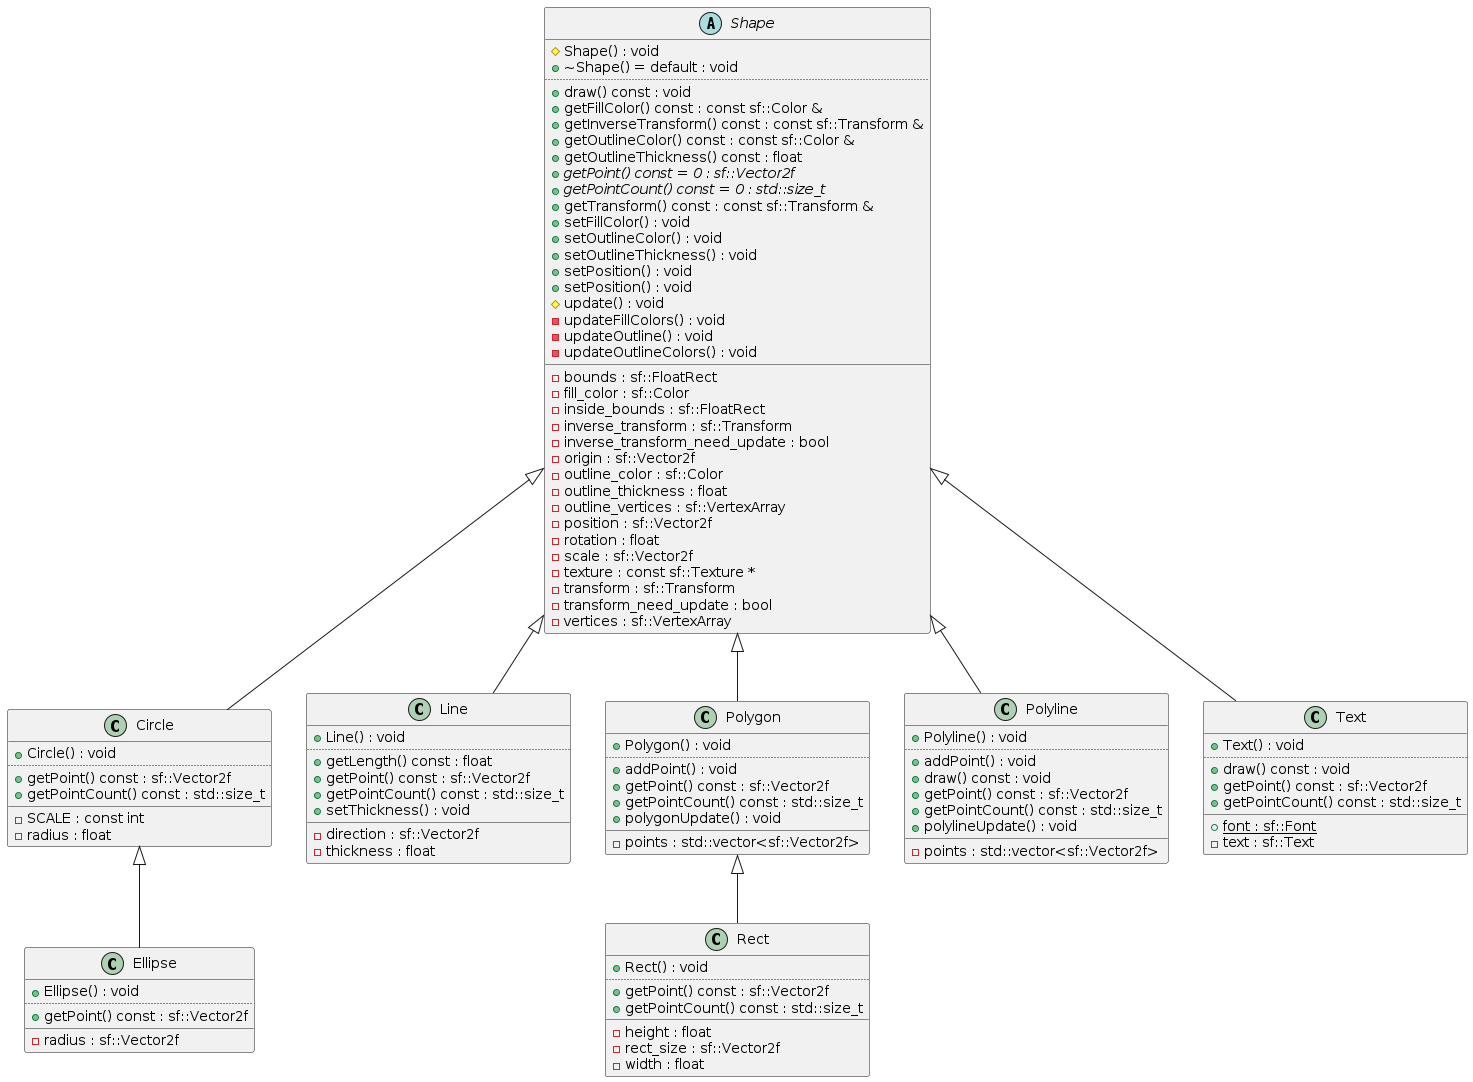

The diagram above was rendered by PlantUML. Its source (embedded in the PNG):
@startuml
abstract "Shape" as C_0001672291103657734280
abstract C_0001672291103657734280 {
#Shape() : void
+~Shape() = default : void
..
+draw() const : void
+getFillColor() const : const sf::Color &
+getInverseTransform() const : const sf::Transform &
+getOutlineColor() const : const sf::Color &
+getOutlineThickness() const : float
{abstract} +getPoint() const = 0 : sf::Vector2f
{abstract} +getPointCount() const = 0 : std::size_t
+getTransform() const : const sf::Transform &
+setFillColor() : void
+setOutlineColor() : void
+setOutlineThickness() : void
+setPosition() : void
+setPosition() : void
#update() : void
-updateFillColors() : void
-updateOutline() : void
-updateOutlineColors() : void
__
-bounds : sf::FloatRect
-fill_color : sf::Color
-inside_bounds : sf::FloatRect
-inverse_transform : sf::Transform
-inverse_transform_need_update : bool
-origin : sf::Vector2f
-outline_color : sf::Color
-outline_thickness : float
-outline_vertices : sf::VertexArray
-position : sf::Vector2f
-rotation : float
-scale : sf::Vector2f
-texture : const sf::Texture *
-transform : sf::Transform
-transform_need_update : bool
-vertices : sf::VertexArray
}
class "Circle" as C_0001034450863184659349
class C_0001034450863184659349 {
+Circle() : void
..
+getPoint() const : sf::Vector2f
+getPointCount() const : std::size_t
__
-SCALE : const int
-radius : float
}
class "Ellipse" as C_0000008382941311063885
class C_0000008382941311063885 {
+Ellipse() : void
..
+getPoint() const : sf::Vector2f
__
-radius : sf::Vector2f
}
class "Line" as C_0000446862122271229469
class C_0000446862122271229469 {
+Line() : void
..
+getLength() const : float
+getPoint() const : sf::Vector2f
+getPointCount() const : std::size_t
+setThickness() : void
__
-direction : sf::Vector2f
-thickness : float
}
class "Polygon" as C_0000359217836834441732
class C_0000359217836834441732 {
+Polygon() : void
..
+addPoint() : void
+getPoint() const : sf::Vector2f
+getPointCount() const : std::size_t
+polygonUpdate() : void
__
-points : std::vector<sf::Vector2f>
}
class "Polyline" as C_0001361390076764550325
class C_0001361390076764550325 {
+Polyline() : void
..
+addPoint() : void
+draw() const : void
+getPoint() const : sf::Vector2f
+getPointCount() const : std::size_t
+polylineUpdate() : void
__
-points : std::vector<sf::Vector2f>
}
class "Rect" as C_0001903790827945341156
class C_0001903790827945341156 {
+Rect() : void
..
+getPoint() const : sf::Vector2f
+getPointCount() const : std::size_t
__
-height : float
-rect_size : sf::Vector2f
-width : float
}
class "Text" as C_0001430338048021739765
class C_0001430338048021739765 {
+Text() : void
..
+draw() const : void
+getPoint() const : sf::Vector2f
+getPointCount() const : std::size_t
__
{static} +font : sf::Font
-text : sf::Text
}
C_0001672291103657734280 <|-- C_0001034450863184659349
C_0001034450863184659349 <|-- C_0000008382941311063885
C_0001672291103657734280 <|-- C_0000446862122271229469
C_0001672291103657734280 <|-- C_0000359217836834441732
C_0001672291103657734280 <|-- C_0001361390076764550325
C_0000359217836834441732 <|-- C_0001903790827945341156
C_0001672291103657734280 <|-- C_0001430338048021739765

'Generated with clang-uml, version 0.4.1
'LLVM version Ubuntu clang version 15.0.7
@enduml